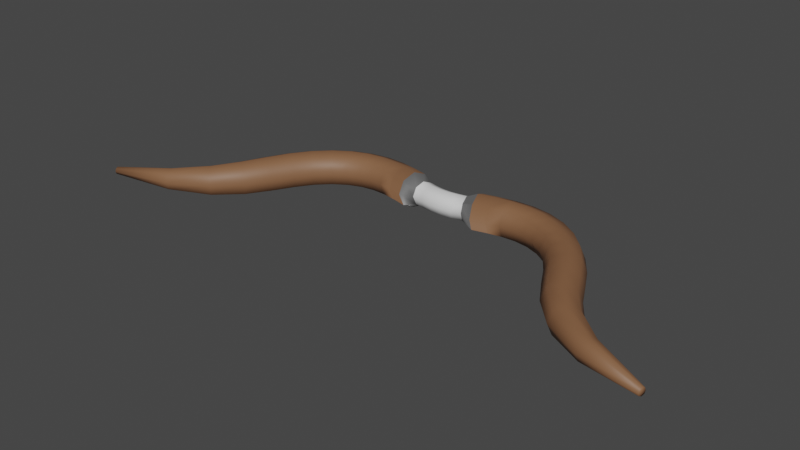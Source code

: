 # Source: bow.blend  (saved by Blender 3.0.42; exported with 4.5.12 LTS)
import bpy
from mathutils import Matrix  # noqa: F401  (used for matrix-valued properties, if any)

bpy.ops.wm.read_factory_settings(use_empty=True)
scene = bpy.context.scene
scene.name = 'Scene'

# ---- collections
col_collection = bpy.data.collections.new('Collection'); scene.collection.children.link(col_collection)

# ---- materials (node trees are filled in below, after node groups)
mat_material = bpy.data.materials.new('Material')
mat_material.alpha_threshold = 0.0
mat_material.use_transparent_shadow = False
mat_material.line_color = (0.0, 0.0, 0.0, 1.0)
mat_white = bpy.data.materials.new('white')
mat_white.use_transparent_shadow = False
mat_iron = bpy.data.materials.new('iron')
mat_iron.use_transparent_shadow = False

# ---- material node trees
mat_material.use_nodes = True; mat_material.node_tree.nodes.clear()
_N = mat_material.node_tree.nodes; _L = mat_material.node_tree.links
n0 = _N.new('ShaderNodeOutputMaterial'); n0.name = 'Material Output'; n0.location = (300, 300)
n1 = _N.new('ShaderNodeBsdfPrincipled'); n1.name = 'Principled BSDF'; n1.location = (10, 300)
n1.distribution = 'GGX'
n1.subsurface_method = 'RANDOM_WALK_SKIN'
n1.inputs[0].default_value = (0.2346, 0.1119, 0.05448, 1.0)
n1.inputs[2].default_value = 0.5545
n1.inputs[3].default_value = 1.45
n1.inputs[27].default_value = (0.0, 0.0, 0.0, 1.0)
n1.inputs[28].default_value = 1.0
_L.new(n1.outputs[0], n0.inputs[0])
n0.is_active_output = True
mat_white.use_nodes = True; mat_white.node_tree.nodes.clear()
_N = mat_white.node_tree.nodes; _L = mat_white.node_tree.links
n0 = _N.new('ShaderNodeBsdfPrincipled'); n0.name = 'Principled BSDF'; n0.location = (10, 300)
n0.distribution = 'GGX'
n0.subsurface_method = 'RANDOM_WALK_SKIN'
n0.inputs[3].default_value = 1.45
n0.inputs[27].default_value = (0.0, 0.0, 0.0, 1.0)
n0.inputs[28].default_value = 1.0
n1 = _N.new('ShaderNodeOutputMaterial'); n1.name = 'Material Output'; n1.location = (300, 300)
_L.new(n0.outputs[0], n1.inputs[0])
n1.is_active_output = True
mat_iron.use_nodes = True; mat_iron.node_tree.nodes.clear()
_N = mat_iron.node_tree.nodes; _L = mat_iron.node_tree.links
n0 = _N.new('ShaderNodeBsdfPrincipled'); n0.name = 'Principled BSDF'; n0.location = (10, 300)
n0.distribution = 'GGX'
n0.subsurface_method = 'RANDOM_WALK_SKIN'
n0.inputs[0].default_value = (0.2169, 0.2169, 0.2169, 1.0)
n0.inputs[1].default_value = 0.4773
n0.inputs[3].default_value = 1.45
n0.inputs[27].default_value = (0.0, 0.0, 0.0, 1.0)
n0.inputs[28].default_value = 1.0
n1 = _N.new('ShaderNodeOutputMaterial'); n1.name = 'Material Output'; n1.location = (300, 300)
_L.new(n0.outputs[0], n1.inputs[0])
n1.is_active_output = True

# ---- world
world_world = bpy.data.worlds.new('World'); scene.world = world_world
world_world.use_nodes = True; world_world.node_tree.nodes.clear()
_N = world_world.node_tree.nodes; _L = world_world.node_tree.links
n0 = _N.new('ShaderNodeOutputWorld'); n0.name = 'World Output'; n0.location = (300, 300)
n1 = _N.new('ShaderNodeBackground'); n1.name = 'Background'; n1.location = (10, 300)
n1.inputs[0].default_value = (0.05088, 0.05088, 0.05088, 1.0)
_L.new(n1.outputs[0], n0.inputs[0])
n0.is_active_output = True
world_world.color = (0.05088, 0.05088, 0.05088)
world_world.use_sun_shadow = False
world_world.sun_shadow_jitter_overblur = 0.0

# ---- meshes
me_nurbspath = bpy.data.meshes.new('NurbsPath')
me_nurbspath.from_pydata([(-3.232, -1.239, 0.02951), (-3.225, -1.268, 0.04173), (-3.217, -1.296, 0.02951), (-3.214, -1.308, 1.477e-08), (-3.217, -1.296, -0.02951), (-3.225, -1.268, -0.04173), (-3.232, -1.239, -0.02951), (-3.235, -1.228, -4.663e-09), (-2.643, -0.9637, 0.08604), (-2.603, -1.04, 0.1217), (-2.564, -1.116, 0.08604), (-2.547, -1.148, 3.853e-08), (-2.564, -1.116, -0.08604), (-2.603, -1.04, -0.1217), (-2.643, -0.9637, -0.08604), (-2.659, -0.932, -1.587e-08), (-2.318, -0.7002, 0.1179), (-2.238, -0.7868, 0.1667), (-2.158, -0.8734, 0.1179), (-2.125, -0.9092, 4.967e-08), (-2.158, -0.8734, -0.1179), (-2.238, -0.7868, -0.1667), (-2.318, -0.7002, -0.1179), (-2.351, -0.6644, -1.552e-08), (-2.136, -0.452, 0.1335), (-2.026, -0.5271, 0.1888), (-1.915, -0.6022, 0.1335), (-1.87, -0.6333, 6.153e-08), (-1.915, -0.6022, -0.1335), (-2.026, -0.5271, -0.1888), (-2.136, -0.452, -0.1335), (-2.182, -0.4209, -1.758e-08), (-2.009, -0.2097, 0.1396), (-1.886, -0.2768, 0.1975), (-1.764, -0.3438, 0.1396), (-1.713, -0.3716, 6.621e-08), (-1.764, -0.3438, -0.1396), (-1.886, -0.2768, -0.1975), (-2.009, -0.2097, -0.1396), (-2.059, -0.1819, -2.023e-08), (-1.884, 0.02516, 0.1413), (-1.764, -0.04881, 0.1998), (-1.643, -0.1228, 0.1413), (-1.593, -0.1534, 6.698e-08), (-1.643, -0.1228, -0.1413), (-1.764, -0.04881, -0.1998), (-1.884, 0.02516, -0.1413), (-1.934, 0.05579, -2.047e-08), (-1.735, 0.2379, 0.1414), (-1.627, 0.1467, 0.2), (-1.519, 0.05554, 0.1414), (-1.474, 0.01777, 6.706e-08), (-1.519, 0.05554, -0.1414), (-1.627, 0.1467, -0.2), (-1.735, 0.2379, -0.1414), (-1.78, 0.2757, -1.863e-08), (-1.558, 0.4128, 0.1414), (-1.469, 0.3026, 0.2), (-1.381, 0.1925, 0.1414), (-1.344, 0.1469, 6.333e-08), (-1.381, 0.1925, -0.1414), (-1.469, 0.3026, -0.2), (-1.558, 0.4128, -0.1414), (-1.595, 0.4584, -1.863e-08), (-1.361, 0.5411, 0.1414), (-1.297, 0.415, 0.2), (-1.233, 0.2889, 0.1414), (-1.206, 0.2366, 6.333e-08), (-1.233, 0.2889, -0.1414), (-1.297, 0.415, -0.2), (-1.361, 0.5411, -0.1414), (-1.387, 0.5933, -2.235e-08), (-1.153, 0.62, 0.1414), (-1.117, 0.4832, 0.2), (-1.081, 0.3463, 0.1414), (-1.066, 0.2897, 6.706e-08), (-1.081, 0.3463, -0.1414), (-1.117, 0.4832, -0.2), (-1.153, 0.62, -0.1414), (-1.168, 0.6766, -2.235e-08), (-0.9434, 0.6515, 0.1414), (-0.9357, 0.5103, 0.2), (-0.928, 0.3691, 0.1414), (-0.9248, 0.3106, 5.588e-08), (-0.928, 0.3691, -0.1414), (-0.9357, 0.5103, -0.2), (-0.9434, 0.6515, -0.1414), (-0.9466, 0.71, -2.608e-08), (-0.7415, 0.6437, 0.1414), (-0.7568, 0.5032, 0.2), (-0.7722, 0.3626, 0.1414), (-0.7785, 0.3043, 6.706e-08), (-0.7722, 0.3626, -0.1414), (-0.7568, 0.5032, -0.2), (-0.7415, 0.6437, -0.1414), (-0.7351, 0.702, -2.98e-08), (-0.553, 0.6102, 0.1414), (-0.5823, 0.4719, 0.2), (-0.6117, 0.3335, 0.1414), (-0.6238, 0.2762, 6.706e-08), (-0.6117, 0.3335, -0.1414), (-0.5823, 0.4719, -0.2), (-0.553, 0.6102, -0.1414), (-0.5409, 0.6675, -2.235e-08), (-0.3803, 0.568, 0.1414), (-0.4125, 0.4302, 0.2), (-0.4446, 0.2925, 0.1414), (-0.4579, 0.2355, 6.706e-08), (-0.4446, 0.2925, -0.1414), (-0.4125, 0.4302, -0.2), (-0.3803, 0.568, -0.1414), (-0.367, 0.625, -2.235e-08), (0.553, 0.6102, -0.1414), (0.5823, 0.4719, -0.2), (0.6117, 0.3335, -0.1414), (0.6238, 0.2762, 6.706e-08), (0.6117, 0.3335, 0.1414), (0.5823, 0.4719, 0.2), (0.5409, 0.6675, -2.608e-08), (0.553, 0.6102, 0.1414), (0.3803, 0.568, -0.1414), (0.4125, 0.4302, -0.2), (0.4446, 0.2925, -0.1414), (0.4579, 0.2355, 6.706e-08), (0.4446, 0.2925, 0.1414), (0.4125, 0.4302, 0.2), (0.367, 0.625, -2.608e-08), (0.3803, 0.568, 0.1414), (-0.3803, 0.568, -0.1414), (-0.4125, 0.4302, -0.2), (-0.4446, 0.2925, -0.1414), (-0.4579, 0.2355, 6.706e-08), (-0.4446, 0.2925, 0.1414), (-0.4125, 0.4302, 0.2), (-0.367, 0.625, -2.235e-08), (-0.3803, 0.568, 0.1414), (-0.553, 0.6102, -0.1414), (-0.5823, 0.4719, -0.2), (-0.6117, 0.3335, -0.1414), (-0.6238, 0.2762, 6.706e-08), (-0.6117, 0.3335, 0.1414), (-0.5823, 0.4719, 0.2), (-0.5409, 0.6675, -2.235e-08), (-0.553, 0.6102, 0.1414), (0.3803, 0.568, 0.1414), (0.4125, 0.4302, 0.2), (0.4446, 0.2925, 0.1414), (0.4579, 0.2355, 6.706e-08), (0.4446, 0.2925, -0.1414), (0.4125, 0.4302, -0.2), (0.3803, 0.568, -0.1414), (0.367, 0.625, -2.608e-08), (0.553, 0.6102, 0.1414), (0.5823, 0.4719, 0.2), (0.6117, 0.3335, 0.1414), (0.6238, 0.2762, 6.706e-08), (0.6117, 0.3335, -0.1414), (0.5823, 0.4719, -0.2), (0.553, 0.6102, -0.1414), (0.5409, 0.6675, -2.608e-08), (0.7415, 0.6437, 0.1414), (0.7568, 0.5032, 0.2), (0.7722, 0.3626, 0.1414), (0.7785, 0.3043, 6.333e-08), (0.7722, 0.3626, -0.1414), (0.7568, 0.5032, -0.2), (0.7415, 0.6437, -0.1414), (0.7351, 0.702, -2.98e-08), (0.9434, 0.6515, 0.1414), (0.9357, 0.5103, 0.2), (0.928, 0.3691, 0.1414), (0.9248, 0.3106, 6.333e-08), (0.928, 0.3691, -0.1414), (0.9357, 0.5103, -0.2), (0.9434, 0.6515, -0.1414), (0.9466, 0.71, -2.98e-08), (1.153, 0.62, 0.1414), (1.117, 0.4832, 0.2), (1.081, 0.3463, 0.1414), (1.066, 0.2897, 6.706e-08), (1.081, 0.3463, -0.1414), (1.117, 0.4832, -0.2), (1.153, 0.62, -0.1414), (1.168, 0.6766, -2.608e-08), (1.361, 0.5411, 0.1414), (1.297, 0.415, 0.2), (1.233, 0.2889, 0.1414), (1.206, 0.2366, 5.96e-08), (1.233, 0.2889, -0.1414), (1.297, 0.415, -0.2), (1.361, 0.5411, -0.1414), (1.387, 0.5933, -2.608e-08), (1.558, 0.4128, 0.1414), (1.469, 0.3026, 0.2), (1.381, 0.1925, 0.1414), (1.344, 0.1469, 5.96e-08), (1.381, 0.1925, -0.1414), (1.469, 0.3026, -0.2), (1.558, 0.4128, -0.1414), (1.595, 0.4584, -1.863e-08), (1.735, 0.2379, 0.1414), (1.627, 0.1467, 0.2), (1.519, 0.05554, 0.1414), (1.474, 0.01777, 5.96e-08), (1.519, 0.05554, -0.1414), (1.627, 0.1467, -0.2), (1.735, 0.2379, -0.1414), (1.78, 0.2757, -1.863e-08), (1.884, 0.02515, 0.1413), (1.764, -0.04881, 0.1998), (1.643, -0.1228, 0.1413), (1.593, -0.1534, 6.698e-08), (1.643, -0.1228, -0.1413), (1.764, -0.04881, -0.1998), (1.884, 0.02515, -0.1413), (1.934, 0.05579, -2.047e-08), (2.009, -0.2097, 0.1396), (1.886, -0.2768, 0.1975), (1.764, -0.3438, 0.1396), (1.713, -0.3716, 6.621e-08), (1.764, -0.3438, -0.1396), (1.886, -0.2768, -0.1975), (2.009, -0.2097, -0.1396), (2.059, -0.1819, -2.023e-08), (2.136, -0.452, 0.1335), (2.026, -0.5271, 0.1888), (1.915, -0.6022, 0.1335), (1.87, -0.6333, 6.329e-08), (1.915, -0.6022, -0.1335), (2.026, -0.5271, -0.1888), (2.136, -0.452, -0.1335), (2.182, -0.4209, -1.934e-08), (2.318, -0.7002, 0.1179), (2.238, -0.7868, 0.1667), (2.158, -0.8734, 0.1179), (2.125, -0.9092, 4.967e-08), (2.158, -0.8734, -0.1179), (2.238, -0.7868, -0.1667), (2.318, -0.7002, -0.1179), (2.351, -0.6644, -1.552e-08), (2.643, -0.9637, 0.08604), (2.603, -1.04, 0.1217), (2.564, -1.116, 0.08604), (2.547, -1.148, 3.853e-08), (2.564, -1.116, -0.08604), (2.603, -1.04, -0.1217), (2.643, -0.9637, -0.08604), (2.659, -0.932, -1.587e-08), (3.232, -1.239, 0.02951), (3.225, -1.268, 0.04173), (3.217, -1.296, 0.02951), (3.214, -1.308, 1.321e-08), (3.217, -1.296, -0.02951), (3.225, -1.268, -0.04173), (3.232, -1.239, -0.02951), (3.235, -1.228, -4.663e-09), (-3.225, -1.268, 2.328e-09), (3.225, -1.268, 1.863e-09), (-0.2581, 0.5135, 0.09598), (-0.2491, 0.5522, -1.228e-08), (-0.2799, 0.4201, 0.1357), (-0.3018, 0.3266, 0.09598), (-0.3108, 0.2879, 4.84e-08), (-0.3018, 0.3266, -0.09598), (-0.2799, 0.4201, -0.1357), (-0.2581, 0.5135, -0.09598), (-0.1505, 0.4896, 0.09598), (-0.1436, 0.5287, -1.228e-08), (-0.167, 0.395, 0.1357), (-0.1836, 0.3005, 0.09598), (-0.1904, 0.2613, 4.84e-08), (-0.1836, 0.3005, -0.09598), (-0.167, 0.395, -0.1357), (-0.1505, 0.4896, -0.09598), (-0.04936, 0.4764, 0.09598), (-0.04681, 0.5161, -1.481e-08), (-0.05551, 0.3806, 0.1357), (-0.06167, 0.2848, 0.09598), (-0.06422, 0.2452, 4.587e-08), (-0.06167, 0.2848, -0.09598), (-0.05551, 0.3806, -0.1357), (-0.04936, 0.4764, -0.09598), (0.04936, 0.4764, 0.09598), (0.04681, 0.5161, -1.733e-08), (0.05551, 0.3806, 0.1357), (0.06167, 0.2848, 0.09598), (0.06422, 0.2452, 4.84e-08), (0.06167, 0.2848, -0.09598), (0.05551, 0.3806, -0.1357), (0.04936, 0.4764, -0.09598), (0.1505, 0.4896, 0.09598), (0.1436, 0.5287, -1.481e-08), (0.167, 0.395, 0.1357), (0.1836, 0.3005, 0.09598), (0.1904, 0.2613, 4.84e-08), (0.1836, 0.3005, -0.09598), (0.167, 0.395, -0.1357), (0.1505, 0.4896, -0.09598), (0.2581, 0.5135, 0.09598), (0.2491, 0.5522, -1.481e-08), (0.2799, 0.4201, 0.1357), (0.3018, 0.3266, 0.09598), (0.3108, 0.2879, 4.84e-08), (0.3018, 0.3266, -0.09598), (0.2799, 0.4201, -0.1357), (0.2581, 0.5135, -0.09598), (0.553, 0.6102, -0.1414), (0.5409, 0.6675, -2.608e-08), (0.5823, 0.4719, -0.2), (0.3803, 0.568, -0.1414), (0.6117, 0.3335, -0.1414), (0.4125, 0.4302, -0.2), (0.6238, 0.2762, 6.706e-08), (0.4446, 0.2925, -0.1414), (0.6117, 0.3335, 0.1414), (0.4579, 0.2355, 6.706e-08), (0.5823, 0.4719, 0.2), (0.4446, 0.2925, 0.1414), (0.553, 0.6102, 0.1414), (0.4125, 0.4302, 0.2), (0.367, 0.625, -2.608e-08), (0.3803, 0.568, 0.1414), (-0.3803, 0.568, -0.1414), (-0.367, 0.625, -2.235e-08), (-0.4125, 0.4302, -0.2), (-0.553, 0.6102, -0.1414), (-0.4446, 0.2925, -0.1414), (-0.5823, 0.4719, -0.2), (-0.4579, 0.2355, 6.706e-08), (-0.6117, 0.3335, -0.1414), (-0.4446, 0.2925, 0.1414), (-0.6238, 0.2762, 6.706e-08), (-0.4125, 0.4302, 0.2), (-0.6117, 0.3335, 0.1414), (-0.3803, 0.568, 0.1414), (-0.5823, 0.4719, 0.2), (-0.5409, 0.6675, -2.235e-08), (-0.553, 0.6102, 0.1414), (0.553, 0.6102, -0.1414), (0.5409, 0.6675, -2.608e-08), (0.5823, 0.4719, -0.2), (0.3803, 0.568, -0.1414), (0.6117, 0.3335, -0.1414), (0.4125, 0.4302, -0.2), (0.6238, 0.2762, 6.706e-08), (0.4446, 0.2925, -0.1414), (0.6117, 0.3335, 0.1414), (0.4579, 0.2355, 6.706e-08), (0.5823, 0.4719, 0.2), (0.4446, 0.2925, 0.1414), (0.553, 0.6102, 0.1414), (0.4125, 0.4302, 0.2), (0.367, 0.625, -2.608e-08), (0.3803, 0.568, 0.1414), (-0.3803, 0.568, -0.1414), (-0.367, 0.625, -2.235e-08), (-0.4125, 0.4302, -0.2), (-0.553, 0.6102, -0.1414), (-0.4446, 0.2925, -0.1414), (-0.5823, 0.4719, -0.2), (-0.4579, 0.2355, 6.706e-08), (-0.6117, 0.3335, -0.1414), (-0.4446, 0.2925, 0.1414), (-0.6238, 0.2762, 6.706e-08), (-0.4125, 0.4302, 0.2), (-0.6117, 0.3335, 0.1414), (-0.3803, 0.568, 0.1414), (-0.5823, 0.4719, 0.2), (-0.5409, 0.6675, -2.235e-08), (-0.553, 0.6102, 0.1414), (0.3018, 0.3266, 0.09598), (0.4446, 0.2925, 0.1414), (0.2799, 0.4201, 0.1357), (0.4125, 0.4302, 0.2)], [], [(0, 8, 15, 7), (1, 9, 8, 0), (2, 10, 9, 1), (3, 11, 10, 2), (4, 12, 11, 3), (5, 13, 12, 4), (6, 14, 13, 5), (7, 15, 14, 6), (8, 16, 23, 15), (9, 17, 16, 8), (10, 18, 17, 9), (11, 19, 18, 10), (12, 20, 19, 11), (13, 21, 20, 12), (14, 22, 21, 13), (15, 23, 22, 14), (16, 24, 31, 23), (17, 25, 24, 16), (18, 26, 25, 17), (19, 27, 26, 18), (20, 28, 27, 19), (21, 29, 28, 20), (22, 30, 29, 21), (23, 31, 30, 22), (24, 32, 39, 31), (25, 33, 32, 24), (26, 34, 33, 25), (27, 35, 34, 26), (28, 36, 35, 27), (29, 37, 36, 28), (30, 38, 37, 29), (31, 39, 38, 30), (32, 40, 47, 39), (33, 41, 40, 32), (34, 42, 41, 33), (35, 43, 42, 34), (36, 44, 43, 35), (37, 45, 44, 36), (38, 46, 45, 37), (39, 47, 46, 38), (40, 48, 55, 47), (41, 49, 48, 40), (42, 50, 49, 41), (43, 51, 50, 42), (44, 52, 51, 43), (45, 53, 52, 44), (46, 54, 53, 45), (47, 55, 54, 46), (48, 56, 63, 55), (49, 57, 56, 48), (50, 58, 57, 49), (51, 59, 58, 50), (52, 60, 59, 51), (53, 61, 60, 52), (54, 62, 61, 53), (55, 63, 62, 54), (56, 64, 71, 63), (57, 65, 64, 56), (58, 66, 65, 57), (59, 67, 66, 58), (60, 68, 67, 59), (61, 69, 68, 60), (62, 70, 69, 61), (63, 71, 70, 62), (64, 72, 79, 71), (65, 73, 72, 64), (66, 74, 73, 65), (67, 75, 74, 66), (68, 76, 75, 67), (69, 77, 76, 68), (70, 78, 77, 69), (71, 79, 78, 70), (72, 80, 87, 79), (73, 81, 80, 72), (74, 82, 81, 73), (75, 83, 82, 74), (76, 84, 83, 75), (77, 85, 84, 76), (78, 86, 85, 77), (79, 87, 86, 78), (80, 88, 95, 87), (81, 89, 88, 80), (82, 90, 89, 81), (83, 91, 90, 82), (84, 92, 91, 83), (85, 93, 92, 84), (86, 94, 93, 85), (87, 95, 94, 86), (88, 96, 103, 95), (89, 97, 96, 88), (90, 98, 97, 89), (91, 99, 98, 90), (92, 100, 99, 91), (93, 101, 100, 92), (94, 102, 101, 93), (95, 103, 102, 94), (157, 156, 114, 113), (110, 109, 129, 128), (151, 144, 127, 126), (149, 150, 120, 121), (102, 103, 142, 136), (156, 155, 115, 114), (109, 108, 130, 129), (103, 96, 143, 142), (144, 145, 125, 127), (97, 98, 140, 141), (152, 159, 118, 119), (158, 157, 113, 112), (111, 110, 128, 134), (96, 97, 141, 143), (150, 151, 126, 120), (104, 111, 134, 135), (123, 122, 313, 315), (114, 115, 312, 310), (141, 140, 333, 335), (122, 121, 311, 313), (131, 132, 330, 328), (140, 139, 331, 333), (121, 120, 309, 311), (113, 114, 310, 308), (139, 138, 329, 331), (120, 126, 320, 309), (130, 131, 328, 326), (138, 137, 327, 329), (112, 113, 308, 306), (137, 136, 325, 327), (119, 118, 307, 318), (129, 130, 326, 324), (110, 111, 259, 265), (144, 151, 299, 298), (147, 146, 301, 302), (109, 110, 265, 264), (151, 150, 305, 299), (105, 106, 261, 260), (150, 149, 304, 305), (145, 300, 372, 373), (108, 109, 264, 263), (104, 105, 260, 258), (149, 148, 303, 304), (145, 144, 298, 300), (107, 108, 263, 262), (148, 147, 302, 303), (111, 104, 258, 259), (106, 107, 262, 261), (148, 149, 121, 122), (101, 102, 136, 137), (155, 154, 116, 115), (108, 107, 131, 130), (147, 148, 122, 123), (100, 101, 137, 138), (154, 153, 117, 116), (107, 106, 132, 131), (152, 160, 167, 159), (153, 161, 160, 152), (154, 162, 161, 153), (155, 163, 162, 154), (156, 164, 163, 155), (157, 165, 164, 156), (158, 166, 165, 157), (159, 167, 166, 158), (160, 168, 175, 167), (161, 169, 168, 160), (162, 170, 169, 161), (163, 171, 170, 162), (164, 172, 171, 163), (165, 173, 172, 164), (166, 174, 173, 165), (167, 175, 174, 166), (168, 176, 183, 175), (169, 177, 176, 168), (170, 178, 177, 169), (171, 179, 178, 170), (172, 180, 179, 171), (173, 181, 180, 172), (174, 182, 181, 173), (175, 183, 182, 174), (176, 184, 191, 183), (177, 185, 184, 176), (178, 186, 185, 177), (179, 187, 186, 178), (180, 188, 187, 179), (181, 189, 188, 180), (182, 190, 189, 181), (183, 191, 190, 182), (184, 192, 199, 191), (185, 193, 192, 184), (186, 194, 193, 185), (187, 195, 194, 186), (188, 196, 195, 187), (189, 197, 196, 188), (190, 198, 197, 189), (191, 199, 198, 190), (192, 200, 207, 199), (193, 201, 200, 192), (194, 202, 201, 193), (195, 203, 202, 194), (196, 204, 203, 195), (197, 205, 204, 196), (198, 206, 205, 197), (199, 207, 206, 198), (200, 208, 215, 207), (201, 209, 208, 200), (202, 210, 209, 201), (203, 211, 210, 202), (204, 212, 211, 203), (205, 213, 212, 204), (206, 214, 213, 205), (207, 215, 214, 206), (208, 216, 223, 215), (209, 217, 216, 208), (210, 218, 217, 209), (211, 219, 218, 210), (212, 220, 219, 211), (213, 221, 220, 212), (214, 222, 221, 213), (215, 223, 222, 214), (216, 224, 231, 223), (217, 225, 224, 216), (218, 226, 225, 217), (219, 227, 226, 218), (220, 228, 227, 219), (221, 229, 228, 220), (222, 230, 229, 221), (223, 231, 230, 222), (224, 232, 239, 231), (225, 233, 232, 224), (226, 234, 233, 225), (227, 235, 234, 226), (228, 236, 235, 227), (229, 237, 236, 228), (230, 238, 237, 229), (231, 239, 238, 230), (232, 240, 247, 239), (233, 241, 240, 232), (234, 242, 241, 233), (235, 243, 242, 234), (236, 244, 243, 235), (237, 245, 244, 236), (238, 246, 245, 237), (239, 247, 246, 238), (240, 248, 255, 247), (241, 249, 248, 240), (242, 250, 249, 241), (243, 251, 250, 242), (244, 252, 251, 243), (245, 253, 252, 244), (246, 254, 253, 245), (247, 255, 254, 246), (2, 256, 4, 3), (256, 6, 5, 4), (1, 0, 256, 2), (0, 7, 6, 256), (251, 252, 257, 250), (252, 253, 254, 257), (250, 257, 248, 249), (257, 254, 255, 248), (258, 266, 267, 259), (260, 268, 266, 258), (261, 269, 268, 260), (262, 270, 269, 261), (263, 271, 270, 262), (264, 272, 271, 263), (265, 273, 272, 264), (259, 267, 273, 265), (266, 274, 275, 267), (268, 276, 274, 266), (269, 277, 276, 268), (270, 278, 277, 269), (271, 279, 278, 270), (272, 280, 279, 271), (273, 281, 280, 272), (267, 275, 281, 273), (274, 282, 283, 275), (276, 284, 282, 274), (277, 285, 284, 276), (278, 286, 285, 277), (279, 287, 286, 278), (280, 288, 287, 279), (281, 289, 288, 280), (275, 283, 289, 281), (282, 290, 291, 283), (284, 292, 290, 282), (285, 293, 292, 284), (286, 294, 293, 285), (287, 295, 294, 286), (288, 296, 295, 287), (289, 297, 296, 288), (283, 291, 297, 289), (290, 298, 299, 291), (292, 300, 298, 290), (293, 301, 300, 292), (294, 302, 301, 293), (295, 303, 302, 294), (296, 304, 303, 295), (297, 305, 304, 296), (291, 299, 305, 297), (159, 158, 112, 118), (105, 104, 135, 133), (98, 99, 139, 140), (145, 146, 124, 125), (106, 105, 133, 132), (153, 152, 119, 117), (99, 100, 138, 139), (146, 147, 123, 124), (334, 323, 355, 366), (316, 318, 350, 348), (323, 322, 354, 355), (320, 321, 353, 352), (314, 316, 348, 346), (321, 319, 351, 353), (332, 334, 366, 364), (319, 317, 349, 351), (312, 314, 346, 344), (336, 337, 369, 368), (317, 315, 347, 349), (330, 332, 364, 362), (337, 335, 367, 369), (315, 313, 345, 347), (310, 312, 344, 342), (335, 333, 365, 367), (143, 141, 335, 337), (132, 133, 332, 330), (124, 123, 315, 317), (142, 143, 337, 336), (115, 116, 314, 312), (125, 124, 317, 319), (133, 135, 334, 332), (127, 125, 319, 321), (116, 117, 316, 314), (126, 127, 321, 320), (134, 128, 322, 323), (117, 119, 318, 316), (135, 134, 323, 334), (128, 129, 324, 322), (136, 142, 336, 325), (118, 112, 306, 307), (352, 339, 338, 341), (341, 338, 340, 343), (343, 340, 342, 345), (345, 342, 344, 347), (347, 344, 346, 349), (349, 346, 348, 351), (351, 348, 350, 353), (353, 350, 339, 352), (368, 355, 354, 357), (357, 354, 356, 359), (359, 356, 358, 361), (361, 358, 360, 363), (363, 360, 362, 365), (365, 362, 364, 367), (367, 364, 366, 369), (369, 366, 355, 368), (322, 324, 356, 354), (325, 336, 368, 357), (307, 306, 338, 339), (324, 326, 358, 356), (318, 307, 339, 350), (327, 325, 357, 359), (306, 308, 340, 338), (329, 327, 359, 361), (326, 328, 360, 358), (309, 320, 352, 341), (331, 329, 361, 363), (308, 310, 342, 340), (311, 309, 341, 343), (333, 331, 363, 365), (328, 330, 362, 360), (313, 311, 343, 345), (371, 373, 372, 370), (301, 146, 371, 370), (146, 145, 373, 371), (300, 301, 370, 372)])
me_nurbspath.polygons.foreach_set('use_smooth', [True] * 372)
me_nurbspath.polygons.foreach_set('material_index', [0, 0, 0, 0, 0, 0, 0, 0, 0, 0, 0, 0, 0, 0, 0, 0, 0, 0, 0, 0, 0, 0, 0, 0, 0, 0, 0, 0, 0, 0, 0, 0, 0, 0, 0, 0, 0, 0, 0, 0, 0, 0, 0, 0, 0, 0, 0, 0, 0, 0, 0, 0, 0, 0, 0, 0, 0, 0, 0, 0, 0, 0, 0, 0, 0, 0, 0, 0, 0, 0, 0, 0, 0, 0, 0, 0, 0, 0, 0, 0, 0, 0, 0, 0, 0, 0, 0, 0, 0, 0, 0, 0, 0, 0, 0, 0, 0, 0, 0, 0, 0, 0, 0, 0, 0, 0, 0, 0, 0, 0, 0, 0, 0, 0, 0, 0, 0, 0, 0, 0, 0, 0, 0, 0, 0, 0, 0, 0, 2, 2, 2, 2, 2, 2, 2, 2, 2, 2, 2, 2, 2, 2, 2, 2, 0, 0, 0, 0, 0, 0, 0, 0, 0, 0, 0, 0, 0, 0, 0, 0, 0, 0, 0, 0, 0, 0, 0, 0, 0, 0, 0, 0, 0, 0, 0, 0, 0, 0, 0, 0, 0, 0, 0, 0, 0, 0, 0, 0, 0, 0, 0, 0, 0, 0, 0, 0, 0, 0, 0, 0, 0, 0, 0, 0, 0, 0, 0, 0, 0, 0, 0, 0, 0, 0, 0, 0, 0, 0, 0, 0, 0, 0, 0, 0, 0, 0, 0, 0, 0, 0, 0, 0, 0, 0, 0, 0, 0, 0, 0, 0, 0, 0, 0, 0, 0, 0, 0, 0, 0, 0, 0, 0, 0, 0, 0, 0, 1, 1, 1, 1, 1, 1, 1, 1, 1, 1, 1, 1, 1, 1, 1, 1, 1, 1, 1, 1, 1, 1, 1, 1, 1, 1, 1, 1, 1, 1, 1, 1, 1, 1, 1, 1, 1, 1, 1, 1, 0, 0, 0, 0, 0, 0, 0, 0, 0, 0, 0, 0, 0, 0, 0, 0, 0, 0, 0, 0, 0, 0, 0, 0, 0, 0, 0, 0, 0, 0, 0, 0, 0, 0, 0, 0, 0, 0, 0, 0, 0, 0, 0, 0, 0, 0, 0, 0, 0, 0, 0, 0, 0, 0, 0, 0, 0, 0, 0, 0, 0, 0, 0, 0, 0, 0, 0, 0, 0, 0, 0, 0, 2, 2, 0, 0])
_uv = me_nurbspath.uv_layers.new(name='UVMap')
_uv.uv.foreach_set('vector', [0.0, 1.0, 0.03226, 1.0, 0.03226, 0.875, 0.0, 0.875, 0.0, 0.125, 0.03226, 0.125, 0.03226, 0.0, 0.0, 0.0, 0.0, 0.25, 0.03226, 0.25, 0.03226, 0.125, 0.0, 0.125, 0.0, 0.375, 0.03226, 0.375, 0.03226, 0.25, 0.0, 0.25, 0.0, 0.5, 0.03226, 0.5, 0.03226, 0.375, 0.0, 0.375, 0.0, 0.625, 0.03226, 0.625, 0.03226, 0.5, 0.0, 0.5, 0.0, 0.75, 0.03226, 0.75, 0.03226, 0.625, 0.0, 0.625, 0.0, 0.875, 0.03226, 0.875, 0.03226, 0.75, 0.0, 0.75, 0.03226, 1.0, 0.06452, 1.0, 0.06452, 0.875, 0.03226, 0.875, 0.03226, 0.125, 0.06452, 0.125, 0.06452, 0.0, 0.03226, 0.0, 0.03226, 0.25, 0.06452, 0.25, 0.06452, 0.125, 0.03226, 0.125, 0.03226, 0.375, 0.06452, 0.375, 0.06452, 0.25, 0.03226, 0.25, 0.03226, 0.5, 0.06452, 0.5, 0.06452, 0.375, 0.03226, 0.375, 0.03226, 0.625, 0.06452, 0.625, 0.06452, 0.5, 0.03226, 0.5, 0.03226, 0.75, 0.06452, 0.75, 0.06452, 0.625, 0.03226, 0.625, 0.03226, 0.875, 0.06452, 0.875, 0.06452, 0.75, 0.03226, 0.75, 0.06452, 1.0, 0.09677, 1.0, 0.09677, 0.875, 0.06452, 0.875, 0.06452, 0.125, 0.09677, 0.125, 0.09677, 0.0, 0.06452, 0.0, 0.06452, 0.25, 0.09677, 0.25, 0.09677, 0.125, 0.06452, 0.125, 0.06452, 0.375, 0.09677, 0.375, 0.09677, 0.25, 0.06452, 0.25, 0.06452, 0.5, 0.09677, 0.5, 0.09677, 0.375, 0.06452, 0.375, 0.06452, 0.625, 0.09677, 0.625, 0.09677, 0.5, 0.06452, 0.5, 0.06452, 0.75, 0.09677, 0.75, 0.09677, 0.625, 0.06452, 0.625, 0.06452, 0.875, 0.09677, 0.875, 0.09677, 0.75, 0.06452, 0.75, 0.09677, 1.0, 0.129, 1.0, 0.129, 0.875, 0.09677, 0.875, 0.09677, 0.125, 0.129, 0.125, 0.129, 0.0, 0.09677, 0.0, 0.09677, 0.25, 0.129, 0.25, 0.129, 0.125, 0.09677, 0.125, 0.09677, 0.375, 0.129, 0.375, 0.129, 0.25, 0.09677, 0.25, 0.09677, 0.5, 0.129, 0.5, 0.129, 0.375, 0.09677, 0.375, 0.09677, 0.625, 0.129, 0.625, 0.129, 0.5, 0.09677, 0.5, 0.09677, 0.75, 0.129, 0.75, 0.129, 0.625, 0.09677, 0.625, 0.09677, 0.875, 0.129, 0.875, 0.129, 0.75, 0.09677, 0.75, 0.129, 1.0, 0.1613, 1.0, 0.1613, 0.875, 0.129, 0.875, 0.129, 0.125, 0.1613, 0.125, 0.1613, 0.0, 0.129, 0.0, 0.129, 0.25, 0.1613, 0.25, 0.1613, 0.125, 0.129, 0.125, 0.129, 0.375, 0.1613, 0.375, 0.1613, 0.25, 0.129, 0.25, 0.129, 0.5, 0.1613, 0.5, 0.1613, 0.375, 0.129, 0.375, 0.129, 0.625, 0.1613, 0.625, 0.1613, 0.5, 0.129, 0.5, 0.129, 0.75, 0.1613, 0.75, 0.1613, 0.625, 0.129, 0.625, 0.129, 0.875, 0.1613, 0.875, 0.1613, 0.75, 0.129, 0.75, 0.1613, 1.0, 0.1935, 1.0, 0.1935, 0.875, 0.1613, 0.875, 0.1613, 0.125, 0.1935, 0.125, 0.1935, 0.0, 0.1613, 0.0, 0.1613, 0.25, 0.1935, 0.25, 0.1935, 0.125, 0.1613, 0.125, 0.1613, 0.375, 0.1935, 0.375, 0.1935, 0.25, 0.1613, 0.25, 0.1613, 0.5, 0.1935, 0.5, 0.1935, 0.375, 0.1613, 0.375, 0.1613, 0.625, 0.1935, 0.625, 0.1935, 0.5, 0.1613, 0.5, 0.1613, 0.75, 0.1935, 0.75, 0.1935, 0.625, 0.1613, 0.625, 0.1613, 0.875, 0.1935, 0.875, 0.1935, 0.75, 0.1613, 0.75, 0.1935, 1.0, 0.2258, 1.0, 0.2258, 0.875, 0.1935, 0.875, 0.1935, 0.125, 0.2258, 0.125, 0.2258, 0.0, 0.1935, 0.0, 0.1935, 0.25, 0.2258, 0.25, 0.2258, 0.125, 0.1935, 0.125, 0.1935, 0.375, 0.2258, 0.375, 0.2258, 0.25, 0.1935, 0.25, 0.1935, 0.5, 0.2258, 0.5, 0.2258, 0.375, 0.1935, 0.375, 0.1935, 0.625, 0.2258, 0.625, 0.2258, 0.5, 0.1935, 0.5, 0.1935, 0.75, 0.2258, 0.75, 0.2258, 0.625, 0.1935, 0.625, 0.1935, 0.875, 0.2258, 0.875, 0.2258, 0.75, 0.1935, 0.75, 0.2258, 1.0, 0.2581, 1.0, 0.2581, 0.875, 0.2258, 0.875, 0.2258, 0.125, 0.2581, 0.125, 0.2581, 0.0, 0.2258, 0.0, 0.2258, 0.25, 0.2581, 0.25, 0.2581, 0.125, 0.2258, 0.125, 0.2258, 0.375, 0.2581, 0.375, 0.2581, 0.25, 0.2258, 0.25, 0.2258, 0.5, 0.2581, 0.5, 0.2581, 0.375, 0.2258, 0.375, 0.2258, 0.625, 0.2581, 0.625, 0.2581, 0.5, 0.2258, 0.5, 0.2258, 0.75, 0.2581, 0.75, 0.2581, 0.625, 0.2258, 0.625, 0.2258, 0.875, 0.2581, 0.875, 0.2581, 0.75, 0.2258, 0.75, 0.2581, 1.0, 0.2903, 1.0, 0.2903, 0.875, 0.2581, 0.875, 0.2581, 0.125, 0.2903, 0.125, 0.2903, 0.0, 0.2581, 0.0, 0.2581, 0.25, 0.2903, 0.25, 0.2903, 0.125, 0.2581, 0.125, 0.2581, 0.375, 0.2903, 0.375, 0.2903, 0.25, 0.2581, 0.25, 0.2581, 0.5, 0.2903, 0.5, 0.2903, 0.375, 0.2581, 0.375, 0.2581, 0.625, 0.2903, 0.625, 0.2903, 0.5, 0.2581, 0.5, 0.2581, 0.75, 0.2903, 0.75, 0.2903, 0.625, 0.2581, 0.625, 0.2581, 0.875, 0.2903, 0.875, 0.2903, 0.75, 0.2581, 0.75, 0.2903, 1.0, 0.3226, 1.0, 0.3226, 0.875, 0.2903, 0.875, 0.2903, 0.125, 0.3226, 0.125, 0.3226, 0.0, 0.2903, 0.0, 0.2903, 0.25, 0.3226, 0.25, 0.3226, 0.125, 0.2903, 0.125, 0.2903, 0.375, 0.3226, 0.375, 0.3226, 0.25, 0.2903, 0.25, 0.2903, 0.5, 0.3226, 0.5, 0.3226, 0.375, 0.2903, 0.375, 0.2903, 0.625, 0.3226, 0.625, 0.3226, 0.5, 0.2903, 0.5, 0.2903, 0.75, 0.3226, 0.75, 0.3226, 0.625, 0.2903, 0.625, 0.2903, 0.875, 0.3226, 0.875, 0.3226, 0.75, 0.2903, 0.75, 0.3226, 1.0, 0.3548, 1.0, 0.3548, 0.875, 0.3226, 0.875, 0.3226, 0.125, 0.3548, 0.125, 0.3548, 0.0, 0.3226, 0.0, 0.3226, 0.25, 0.3548, 0.25, 0.3548, 0.125, 0.3226, 0.125, 0.3226, 0.375, 0.3548, 0.375, 0.3548, 0.25, 0.3226, 0.25, 0.3226, 0.5, 0.3548, 0.5, 0.3548, 0.375, 0.3226, 0.375, 0.3226, 0.625, 0.3548, 0.625, 0.3548, 0.5, 0.3226, 0.5, 0.3226, 0.75, 0.3548, 0.75, 0.3548, 0.625, 0.3226, 0.625, 0.3226, 0.875, 0.3548, 0.875, 0.3548, 0.75, 0.3226, 0.75, 0.3548, 1.0, 0.3871, 1.0, 0.3871, 0.875, 0.3548, 0.875, 0.3548, 0.125, 0.3871, 0.125, 0.3871, 0.0, 0.3548, 0.0, 0.3548, 0.25, 0.3871, 0.25, 0.3871, 0.125, 0.3548, 0.125, 0.3548, 0.375, 0.3871, 0.375, 0.3871, 0.25, 0.3548, 0.25, 0.3548, 0.5, 0.3871, 0.5, 0.3871, 0.375, 0.3548, 0.375, 0.3548, 0.625, 0.3871, 0.625, 0.3871, 0.5, 0.3548, 0.5, 0.3548, 0.75, 0.3871, 0.75, 0.3871, 0.625, 0.3548, 0.625, 0.3548, 0.875, 0.3871, 0.875, 0.3871, 0.75, 0.3548, 0.75, 0.6129, 0.625, 0.6129, 0.5, 0.6129, 0.5, 0.6129, 0.625, 0.4194, 0.75, 0.4194, 0.625, 0.4194, 0.625, 0.4194, 0.75, 0.5806, 0.875, 0.5806, 1.0, 0.5806, 1.0, 0.5806, 0.875, 0.5806, 0.625, 0.5806, 0.75, 0.5806, 0.75, 0.5806, 0.625, 0.3871, 0.75, 0.3871, 0.875, 0.3871, 0.875, 0.3871, 0.75, 0.6129, 0.5, 0.6129, 0.375, 0.6129, 0.375, 0.6129, 0.5, 0.4194, 0.625, 0.4194, 0.5, 0.4194, 0.5, 0.4194, 0.625, 0.3871, 0.875, 0.3871, 1.0, 0.3871, 1.0, 0.3871, 0.875, 0.5806, 0.0, 0.5806, 0.125, 0.5806, 0.125, 0.5806, 0.0, 0.3871, 0.125, 0.3871, 0.25, 0.3871, 0.25, 0.3871, 0.125, 0.6129, 1.0, 0.6129, 0.875, 0.6129, 0.875, 0.6129, 1.0, 0.6129, 0.75, 0.6129, 0.625, 0.6129, 0.625, 0.6129, 0.75, 0.4194, 0.875, 0.4194, 0.75, 0.4194, 0.75, 0.4194, 0.875, 0.3871, 0.0, 0.3871, 0.125, 0.3871, 0.125, 0.3871, 0.0, 0.5806, 0.75, 0.5806, 0.875, 0.5806, 0.875, 0.5806, 0.75, 0.4194, 1.0, 0.4194, 0.875, 0.4194, 0.875, 0.4194, 1.0, 0.5806, 0.375, 0.5806, 0.5, 0.5806, 0.5, 0.5806, 0.375, 0.6129, 0.5, 0.6129, 0.375, 0.6129, 0.375, 0.6129, 0.5, 0.3871, 0.125, 0.3871, 0.25, 0.3871, 0.25, 0.3871, 0.125, 0.5806, 0.5, 0.5806, 0.625, 0.5806, 0.625, 0.5806, 0.5, 0.4194, 0.375, 0.4194, 0.25, 0.4194, 0.25, 0.4194, 0.375, 0.3871, 0.25, 0.3871, 0.375, 0.3871, 0.375, 0.3871, 0.25, 0.5806, 0.625, 0.5806, 0.75, 0.5806, 0.75, 0.5806, 0.625, 0.6129, 0.625, 0.6129, 0.5, 0.6129, 0.5, 0.6129, 0.625, 0.3871, 0.375, 0.3871, 0.5, 0.3871, 0.5, 0.3871, 0.375, 0.5806, 0.75, 0.5806, 0.875, 0.5806, 0.875, 0.5806, 0.75, 0.4194, 0.5, 0.4194, 0.375, 0.4194, 0.375, 0.4194, 0.5, 0.3871, 0.5, 0.3871, 0.625, 0.3871, 0.625, 0.3871, 0.5, 0.6129, 0.75, 0.6129, 0.625, 0.6129, 0.625, 0.6129, 0.75, 0.3871, 0.625, 0.3871, 0.75, 0.3871, 0.75, 0.3871, 0.625, 0.6129, 1.0, 0.6129, 0.875, 0.6129, 0.875, 0.6129, 1.0, 0.4194, 0.625, 0.4194, 0.5, 0.4194, 0.5, 0.4194, 0.625, 0.4194, 0.75, 0.4194, 0.875, 0.4194, 0.875, 0.4194, 0.75, 0.5806, 1.0, 0.5806, 0.875, 0.5806, 0.875, 0.5806, 1.0, 0.5806, 0.375, 0.5806, 0.25, 0.5806, 0.25, 0.5806, 0.375, 0.4194, 0.625, 0.4194, 0.75, 0.4194, 0.75, 0.4194, 0.625, 0.5806, 0.875, 0.5806, 0.75, 0.5806, 0.75, 0.5806, 0.875, 0.4194, 0.125, 0.4194, 0.25, 0.4194, 0.25, 0.4194, 0.125, 0.5806, 0.75, 0.5806, 0.625, 0.5806, 0.625, 0.5806, 0.75, 0.5806, 0.125, 0.5806, 0.125, 0.5806, 0.125, 0.5806, 0.125, 0.4194, 0.5, 0.4194, 0.625, 0.4194, 0.625, 0.4194, 0.5, 0.4194, 0.0, 0.4194, 0.125, 0.4194, 0.125, 0.4194, 0.0, 0.5806, 0.625, 0.5806, 0.5, 0.5806, 0.5, 0.5806, 0.625, 0.5806, 0.125, 0.5806, 0.0, 0.5806, 0.0, 0.5806, 0.125, 0.4194, 0.375, 0.4194, 0.5, 0.4194, 0.5, 0.4194, 0.375, 0.5806, 0.5, 0.5806, 0.375, 0.5806, 0.375, 0.5806, 0.5, 0.4194, 0.875, 0.4194, 1.0, 0.4194, 1.0, 0.4194, 0.875, 0.4194, 0.25, 0.4194, 0.375, 0.4194, 0.375, 0.4194, 0.25, 0.5806, 0.5, 0.5806, 0.625, 0.5806, 0.625, 0.5806, 0.5, 0.3871, 0.625, 0.3871, 0.75, 0.3871, 0.75, 0.3871, 0.625, 0.6129, 0.375, 0.6129, 0.25, 0.6129, 0.25, 0.6129, 0.375, 0.4194, 0.5, 0.4194, 0.375, 0.4194, 0.375, 0.4194, 0.5, 0.5806, 0.375, 0.5806, 0.5, 0.5806, 0.5, 0.5806, 0.375, 0.3871, 0.5, 0.3871, 0.625, 0.3871, 0.625, 0.3871, 0.5, 0.6129, 0.25, 0.6129, 0.125, 0.6129, 0.125, 0.6129, 0.25, 0.4194, 0.375, 0.4194, 0.25, 0.4194, 0.25, 0.4194, 0.375, 0.6129, 1.0, 0.6452, 1.0, 0.6452, 0.875, 0.6129, 0.875, 0.6129, 0.125, 0.6452, 0.125, 0.6452, 0.0, 0.6129, 0.0, 0.6129, 0.25, 0.6452, 0.25, 0.6452, 0.125, 0.6129, 0.125, 0.6129, 0.375, 0.6452, 0.375, 0.6452, 0.25, 0.6129, 0.25, 0.6129, 0.5, 0.6452, 0.5, 0.6452, 0.375, 0.6129, 0.375, 0.6129, 0.625, 0.6452, 0.625, 0.6452, 0.5, 0.6129, 0.5, 0.6129, 0.75, 0.6452, 0.75, 0.6452, 0.625, 0.6129, 0.625, 0.6129, 0.875, 0.6452, 0.875, 0.6452, 0.75, 0.6129, 0.75, 0.6452, 1.0, 0.6774, 1.0, 0.6774, 0.875, 0.6452, 0.875, 0.6452, 0.125, 0.6774, 0.125, 0.6774, 0.0, 0.6452, 0.0, 0.6452, 0.25, 0.6774, 0.25, 0.6774, 0.125, 0.6452, 0.125, 0.6452, 0.375, 0.6774, 0.375, 0.6774, 0.25, 0.6452, 0.25, 0.6452, 0.5, 0.6774, 0.5, 0.6774, 0.375, 0.6452, 0.375, 0.6452, 0.625, 0.6774, 0.625, 0.6774, 0.5, 0.6452, 0.5, 0.6452, 0.75, 0.6774, 0.75, 0.6774, 0.625, 0.6452, 0.625, 0.6452, 0.875, 0.6774, 0.875, 0.6774, 0.75, 0.6452, 0.75, 0.6774, 1.0, 0.7097, 1.0, 0.7097, 0.875, 0.6774, 0.875, 0.6774, 0.125, 0.7097, 0.125, 0.7097, 0.0, 0.6774, 0.0, 0.6774, 0.25, 0.7097, 0.25, 0.7097, 0.125, 0.6774, 0.125, 0.6774, 0.375, 0.7097, 0.375, 0.7097, 0.25, 0.6774, 0.25, 0.6774, 0.5, 0.7097, 0.5, 0.7097, 0.375, 0.6774, 0.375, 0.6774, 0.625, 0.7097, 0.625, 0.7097, 0.5, 0.6774, 0.5, 0.6774, 0.75, 0.7097, 0.75, 0.7097, 0.625, 0.6774, 0.625, 0.6774, 0.875, 0.7097, 0.875, 0.7097, 0.75, 0.6774, 0.75, 0.7097, 1.0, 0.7419, 1.0, 0.7419, 0.875, 0.7097, 0.875, 0.7097, 0.125, 0.7419, 0.125, 0.7419, 0.0, 0.7097, 0.0, 0.7097, 0.25, 0.7419, 0.25, 0.7419, 0.125, 0.7097, 0.125, 0.7097, 0.375, 0.7419, 0.375, 0.7419, 0.25, 0.7097, 0.25, 0.7097, 0.5, 0.7419, 0.5, 0.7419, 0.375, 0.7097, 0.375, 0.7097, 0.625, 0.7419, 0.625, 0.7419, 0.5, 0.7097, 0.5, 0.7097, 0.75, 0.7419, 0.75, 0.7419, 0.625, 0.7097, 0.625, 0.7097, 0.875, 0.7419, 0.875, 0.7419, 0.75, 0.7097, 0.75, 0.7419, 1.0, 0.7742, 1.0, 0.7742, 0.875, 0.7419, 0.875, 0.7419, 0.125, 0.7742, 0.125, 0.7742, 0.0, 0.7419, 0.0, 0.7419, 0.25, 0.7742, 0.25, 0.7742, 0.125, 0.7419, 0.125, 0.7419, 0.375, 0.7742, 0.375, 0.7742, 0.25, 0.7419, 0.25, 0.7419, 0.5, 0.7742, 0.5, 0.7742, 0.375, 0.7419, 0.375, 0.7419, 0.625, 0.7742, 0.625, 0.7742, 0.5, 0.7419, 0.5, 0.7419, 0.75, 0.7742, 0.75, 0.7742, 0.625, 0.7419, 0.625, 0.7419, 0.875, 0.7742, 0.875, 0.7742, 0.75, 0.7419, 0.75, 0.7742, 1.0, 0.8065, 1.0, 0.8065, 0.875, 0.7742, 0.875, 0.7742, 0.125, 0.8065, 0.125, 0.8065, 0.0, 0.7742, 0.0, 0.7742, 0.25, 0.8065, 0.25, 0.8065, 0.125, 0.7742, 0.125, 0.7742, 0.375, 0.8065, 0.375, 0.8065, 0.25, 0.7742, 0.25, 0.7742, 0.5, 0.8065, 0.5, 0.8065, 0.375, 0.7742, 0.375, 0.7742, 0.625, 0.8065, 0.625, 0.8065, 0.5, 0.7742, 0.5, 0.7742, 0.75, 0.8065, 0.75, 0.8065, 0.625, 0.7742, 0.625, 0.7742, 0.875, 0.8065, 0.875, 0.8065, 0.75, 0.7742, 0.75, 0.8065, 1.0, 0.8387, 1.0, 0.8387, 0.875, 0.8065, 0.875, 0.8065, 0.125, 0.8387, 0.125, 0.8387, 0.0, 0.8065, 0.0, 0.8065, 0.25, 0.8387, 0.25, 0.8387, 0.125, 0.8065, 0.125, 0.8065, 0.375, 0.8387, 0.375, 0.8387, 0.25, 0.8065, 0.25, 0.8065, 0.5, 0.8387, 0.5, 0.8387, 0.375, 0.8065, 0.375, 0.8065, 0.625, 0.8387, 0.625, 0.8387, 0.5, 0.8065, 0.5, 0.8065, 0.75, 0.8387, 0.75, 0.8387, 0.625, 0.8065, 0.625, 0.8065, 0.875, 0.8387, 0.875, 0.8387, 0.75, 0.8065, 0.75, 0.8387, 1.0, 0.871, 1.0, 0.871, 0.875, 0.8387, 0.875, 0.8387, 0.125, 0.871, 0.125, 0.871, 0.0, 0.8387, 0.0, 0.8387, 0.25, 0.871, 0.25, 0.871, 0.125, 0.8387, 0.125, 0.8387, 0.375, 0.871, 0.375, 0.871, 0.25, 0.8387, 0.25, 0.8387, 0.5, 0.871, 0.5, 0.871, 0.375, 0.8387, 0.375, 0.8387, 0.625, 0.871, 0.625, 0.871, 0.5, 0.8387, 0.5, 0.8387, 0.75, 0.871, 0.75, 0.871, 0.625, 0.8387, 0.625, 0.8387, 0.875, 0.871, 0.875, 0.871, 0.75, 0.8387, 0.75, 0.871, 1.0, 0.9032, 1.0, 0.9032, 0.875, 0.871, 0.875, 0.871, 0.125, 0.9032, 0.125, 0.9032, 0.0, 0.871, 0.0, 0.871, 0.25, 0.9032, 0.25, 0.9032, 0.125, 0.871, 0.125, 0.871, 0.375, 0.9032, 0.375, 0.9032, 0.25, 0.871, 0.25, 0.871, 0.5, 0.9032, 0.5, 0.9032, 0.375, 0.871, 0.375, 0.871, 0.625, 0.9032, 0.625, 0.9032, 0.5, 0.871, 0.5, 0.871, 0.75, 0.9032, 0.75, 0.9032, 0.625, 0.871, 0.625, 0.871, 0.875, 0.9032, 0.875, 0.9032, 0.75, 0.871, 0.75, 0.9032, 1.0, 0.9355, 1.0, 0.9355, 0.875, 0.9032, 0.875, 0.9032, 0.125, 0.9355, 0.125, 0.9355, 0.0, 0.9032, 0.0, 0.9032, 0.25, 0.9355, 0.25, 0.9355, 0.125, 0.9032, 0.125, 0.9032, 0.375, 0.9355, 0.375, 0.9355, 0.25, 0.9032, 0.25, 0.9032, 0.5, 0.9355, 0.5, 0.9355, 0.375, 0.9032, 0.375, 0.9032, 0.625, 0.9355, 0.625, 0.9355, 0.5, 0.9032, 0.5, 0.9032, 0.75, 0.9355, 0.75, 0.9355, 0.625, 0.9032, 0.625, 0.9032, 0.875, 0.9355, 0.875, 0.9355, 0.75, 0.9032, 0.75, 0.9355, 1.0, 0.9677, 1.0, 0.9677, 0.875, 0.9355, 0.875, 0.9355, 0.125, 0.9677, 0.125, 0.9677, 0.0, 0.9355, 0.0, 0.9355, 0.25, 0.9677, 0.25, 0.9677, 0.125, 0.9355, 0.125, 0.9355, 0.375, 0.9677, 0.375, 0.9677, 0.25, 0.9355, 0.25, 0.9355, 0.5, 0.9677, 0.5, 0.9677, 0.375, 0.9355, 0.375, 0.9355, 0.625, 0.9677, 0.625, 0.9677, 0.5, 0.9355, 0.5, 0.9355, 0.75, 0.9677, 0.75, 0.9677, 0.625, 0.9355, 0.625, 0.9355, 0.875, 0.9677, 0.875, 0.9677, 0.75, 0.9355, 0.75, 0.9677, 1.0, 1.0, 1.0, 1.0, 0.875, 0.9677, 0.875, 0.9677, 0.125, 1.0, 0.125, 1.0, 0.0, 0.9677, 0.0, 0.9677, 0.25, 1.0, 0.25, 1.0, 0.125, 0.9677, 0.125, 0.9677, 0.375, 1.0, 0.375, 1.0, 0.25, 0.9677, 0.25, 0.9677, 0.5, 1.0, 0.5, 1.0, 0.375, 0.9677, 0.375, 0.9677, 0.625, 1.0, 0.625, 1.0, 0.5, 0.9677, 0.5, 0.9677, 0.75, 1.0, 0.75, 1.0, 0.625, 0.9677, 0.625, 0.9677, 0.875, 1.0, 0.875, 1.0, 0.75, 0.9677, 0.75, 0.0, 0.25, 0.0, 0.375, 0.0, 0.5, 0.0, 0.375, 0.0, 0.625, 0.0, 0.75, 0.0, 0.625, 0.0, 0.5, 0.0, 0.125, 0.0, 0.0, 0.0, 0.375, 0.0, 0.25, 0.0, 1.0, 0.0, 0.875, 0.0, 0.75, 0.0, 0.625, 1.0, 0.375, 1.0, 0.5, 1.0, 0.375, 1.0, 0.25, 1.0, 0.5, 1.0, 0.625, 1.0, 0.75, 1.0, 0.625, 1.0, 0.25, 1.0, 0.375, 1.0, 0.0, 1.0, 0.125, 1.0, 0.625, 1.0, 0.75, 1.0, 0.875, 1.0, 1.0, 0.4194, 1.0, 0.4516, 1.0, 0.4516, 0.875, 0.4194, 0.875, 0.4194, 0.125, 0.4516, 0.125, 0.4516, 0.0, 0.4194, 0.0, 0.4194, 0.25, 0.4516, 0.25, 0.4516, 0.125, 0.4194, 0.125, 0.4194, 0.375, 0.4516, 0.375, 0.4516, 0.25, 0.4194, 0.25, 0.4194, 0.5, 0.4516, 0.5, 0.4516, 0.375, 0.4194, 0.375, 0.4194, 0.625, 0.4516, 0.625, 0.4516, 0.5, 0.4194, 0.5, 0.4194, 0.75, 0.4516, 0.75, 0.4516, 0.625, 0.4194, 0.625, 0.4194, 0.875, 0.4516, 0.875, 0.4516, 0.75, 0.4194, 0.75, 0.4516, 1.0, 0.4839, 1.0, 0.4839, 0.875, 0.4516, 0.875, 0.4516, 0.125, 0.4839, 0.125, 0.4839, 0.0, 0.4516, 0.0, 0.4516, 0.25, 0.4839, 0.25, 0.4839, 0.125, 0.4516, 0.125, 0.4516, 0.375, 0.4839, 0.375, 0.4839, 0.25, 0.4516, 0.25, 0.4516, 0.5, 0.4839, 0.5, 0.4839, 0.375, 0.4516, 0.375, 0.4516, 0.625, 0.4839, 0.625, 0.4839, 0.5, 0.4516, 0.5, 0.4516, 0.75, 0.4839, 0.75, 0.4839, 0.625, 0.4516, 0.625, 0.4516, 0.875, 0.4839, 0.875, 0.4839, 0.75, 0.4516, 0.75, 0.4839, 1.0, 0.5161, 1.0, 0.5161, 0.875, 0.4839, 0.875, 0.4839, 0.125, 0.5161, 0.125, 0.5161, 0.0, 0.4839, 0.0, 0.4839, 0.25, 0.5161, 0.25, 0.5161, 0.125, 0.4839, 0.125, 0.4839, 0.375, 0.5161, 0.375, 0.5161, 0.25, 0.4839, 0.25, 0.4839, 0.5, 0.5161, 0.5, 0.5161, 0.375, 0.4839, 0.375, 0.4839, 0.625, 0.5161, 0.625, 0.5161, 0.5, 0.4839, 0.5, 0.4839, 0.75, 0.5161, 0.75, 0.5161, 0.625, 0.4839, 0.625, 0.4839, 0.875, 0.5161, 0.875, 0.5161, 0.75, 0.4839, 0.75, 0.5161, 1.0, 0.5484, 1.0, 0.5484, 0.875, 0.5161, 0.875, 0.5161, 0.125, 0.5484, 0.125, 0.5484, 0.0, 0.5161, 0.0, 0.5161, 0.25, 0.5484, 0.25, 0.5484, 0.125, 0.5161, 0.125, 0.5161, 0.375, 0.5484, 0.375, 0.5484, 0.25, 0.5161, 0.25, 0.5161, 0.5, 0.5484, 0.5, 0.5484, 0.375, 0.5161, 0.375, 0.5161, 0.625, 0.5484, 0.625, 0.5484, 0.5, 0.5161, 0.5, 0.5161, 0.75, 0.5484, 0.75, 0.5484, 0.625, 0.5161, 0.625, 0.5161, 0.875, 0.5484, 0.875, 0.5484, 0.75, 0.5161, 0.75, 0.5484, 1.0, 0.5806, 1.0, 0.5806, 0.875, 0.5484, 0.875, 0.5484, 0.125, 0.5806, 0.125, 0.5806, 0.0, 0.5484, 0.0, 0.5484, 0.25, 0.5806, 0.25, 0.5806, 0.125, 0.5484, 0.125, 0.5484, 0.375, 0.5806, 0.375, 0.5806, 0.25, 0.5484, 0.25, 0.5484, 0.5, 0.5806, 0.5, 0.5806, 0.375, 0.5484, 0.375, 0.5484, 0.625, 0.5806, 0.625, 0.5806, 0.5, 0.5484, 0.5, 0.5484, 0.75, 0.5806, 0.75, 0.5806, 0.625, 0.5484, 0.625, 0.5484, 0.875, 0.5806, 0.875, 0.5806, 0.75, 0.5484, 0.75, 0.6129, 0.875, 0.6129, 0.75, 0.6129, 0.75, 0.6129, 0.875, 0.4194, 0.125, 0.4194, 0.0, 0.4194, 0.0, 0.4194, 0.125, 0.3871, 0.25, 0.3871, 0.375, 0.3871, 0.375, 0.3871, 0.25, 0.5806, 0.125, 0.5806, 0.25, 0.5806, 0.25, 0.5806, 0.125, 0.4194, 0.25, 0.4194, 0.125, 0.4194, 0.125, 0.4194, 0.25, 0.6129, 0.125, 0.6129, 0.0, 0.6129, 0.0, 0.6129, 0.125, 0.3871, 0.375, 0.3871, 0.5, 0.3871, 0.5, 0.3871, 0.375, 0.5806, 0.25, 0.5806, 0.375, 0.5806, 0.375, 0.5806, 0.25, 0.4194, 1.0, 0.4194, 0.875, 0.4194, 0.875, 0.4194, 1.0, 0.6129, 0.125, 0.6129, 0.0, 0.6129, 0.0, 0.6129, 0.125, 0.4194, 0.875, 0.4194, 0.75, 0.4194, 0.75, 0.4194, 0.875, 0.5806, 0.875, 0.5806, 1.0, 0.5806, 1.0, 0.5806, 0.875, 0.6129, 0.25, 0.6129, 0.125, 0.6129, 0.125, 0.6129, 0.25, 0.5806, 0.0, 0.5806, 0.125, 0.5806, 0.125, 0.5806, 0.0, 0.4194, 0.125, 0.4194, 0.0, 0.4194, 0.0, 0.4194, 0.125, 0.5806, 0.125, 0.5806, 0.25, 0.5806, 0.25, 0.5806, 0.125, 0.6129, 0.375, 0.6129, 0.25, 0.6129, 0.25, 0.6129, 0.375, 0.3871, 0.875, 0.3871, 1.0, 0.3871, 1.0, 0.3871, 0.875, 0.5806, 0.25, 0.5806, 0.375, 0.5806, 0.375, 0.5806, 0.25, 0.4194, 0.25, 0.4194, 0.125, 0.4194, 0.125, 0.4194, 0.25, 0.3871, 0.0, 0.3871, 0.125, 0.3871, 0.125, 0.3871, 0.0, 0.5806, 0.375, 0.5806, 0.5, 0.5806, 0.5, 0.5806, 0.375, 0.6129, 0.5, 0.6129, 0.375, 0.6129, 0.375, 0.6129, 0.5, 0.3871, 0.125, 0.3871, 0.25, 0.3871, 0.25, 0.3871, 0.125, 0.3871, 0.0, 0.3871, 0.125, 0.3871, 0.125, 0.3871, 0.0, 0.4194, 0.25, 0.4194, 0.125, 0.4194, 0.125, 0.4194, 0.25, 0.5806, 0.25, 0.5806, 0.375, 0.5806, 0.375, 0.5806, 0.25, 0.3871, 0.875, 0.3871, 1.0, 0.3871, 1.0, 0.3871, 0.875, 0.6129, 0.375, 0.6129, 0.25, 0.6129, 0.25, 0.6129, 0.375, 0.5806, 0.125, 0.5806, 0.25, 0.5806, 0.25, 0.5806, 0.125, 0.4194, 0.125, 0.4194, 0.0, 0.4194, 0.0, 0.4194, 0.125, 0.5806, 0.0, 0.5806, 0.125, 0.5806, 0.125, 0.5806, 0.0, 0.6129, 0.25, 0.6129, 0.125, 0.6129, 0.125, 0.6129, 0.25, 0.5806, 0.875, 0.5806, 1.0, 0.5806, 1.0, 0.5806, 0.875, 0.4194, 0.875, 0.4194, 0.75, 0.4194, 0.75, 0.4194, 0.875, 0.6129, 0.125, 0.6129, 0.0, 0.6129, 0.0, 0.6129, 0.125, 0.4194, 1.0, 0.4194, 0.875, 0.4194, 0.875, 0.4194, 1.0, 0.4194, 0.75, 0.4194, 0.625, 0.4194, 0.625, 0.4194, 0.75, 0.3871, 0.75, 0.3871, 0.875, 0.3871, 0.875, 0.3871, 0.75, 0.6129, 0.875, 0.6129, 0.75, 0.6129, 0.75, 0.6129, 0.875, 0.5806, 0.875, 0.6129, 0.875, 0.6129, 0.75, 0.5806, 0.75, 0.5806, 0.75, 0.6129, 0.75, 0.6129, 0.625, 0.5806, 0.625, 0.5806, 0.625, 0.6129, 0.625, 0.6129, 0.5, 0.5806, 0.5, 0.5806, 0.5, 0.6129, 0.5, 0.6129, 0.375, 0.5806, 0.375, 0.5806, 0.375, 0.6129, 0.375, 0.6129, 0.25, 0.5806, 0.25, 0.5806, 0.25, 0.6129, 0.25, 0.6129, 0.125, 0.5806, 0.125, 0.5806, 0.125, 0.6129, 0.125, 0.6129, 0.0, 0.5806, 0.0, 0.5806, 1.0, 0.6129, 1.0, 0.6129, 0.875, 0.5806, 0.875, 0.3871, 0.875, 0.4194, 0.875, 0.4194, 0.75, 0.3871, 0.75, 0.3871, 0.75, 0.4194, 0.75, 0.4194, 0.625, 0.3871, 0.625, 0.3871, 0.625, 0.4194, 0.625, 0.4194, 0.5, 0.3871, 0.5, 0.3871, 0.5, 0.4194, 0.5, 0.4194, 0.375, 0.3871, 0.375, 0.3871, 0.375, 0.4194, 0.375, 0.4194, 0.25, 0.3871, 0.25, 0.3871, 0.25, 0.4194, 0.25, 0.4194, 0.125, 0.3871, 0.125, 0.3871, 0.125, 0.4194, 0.125, 0.4194, 0.0, 0.3871, 0.0, 0.3871, 1.0, 0.4194, 1.0, 0.4194, 0.875, 0.3871, 0.875, 0.4194, 0.75, 0.4194, 0.625, 0.4194, 0.625, 0.4194, 0.75, 0.3871, 0.75, 0.3871, 0.875, 0.3871, 0.875, 0.3871, 0.75, 0.6129, 0.875, 0.6129, 0.75, 0.6129, 0.75, 0.6129, 0.875, 0.4194, 0.625, 0.4194, 0.5, 0.4194, 0.5, 0.4194, 0.625, 0.6129, 1.0, 0.6129, 0.875, 0.6129, 0.875, 0.6129, 1.0, 0.3871, 0.625, 0.3871, 0.75, 0.3871, 0.75, 0.3871, 0.625, 0.6129, 0.75, 0.6129, 0.625, 0.6129, 0.625, 0.6129, 0.75, 0.3871, 0.5, 0.3871, 0.625, 0.3871, 0.625, 0.3871, 0.5, 0.4194, 0.5, 0.4194, 0.375, 0.4194, 0.375, 0.4194, 0.5, 0.5806, 0.75, 0.5806, 0.875, 0.5806, 0.875, 0.5806, 0.75, 0.3871, 0.375, 0.3871, 0.5, 0.3871, 0.5, 0.3871, 0.375, 0.6129, 0.625, 0.6129, 0.5, 0.6129, 0.5, 0.6129, 0.625, 0.5806, 0.625, 0.5806, 0.75, 0.5806, 0.75, 0.5806, 0.625, 0.3871, 0.25, 0.3871, 0.375, 0.3871, 0.375, 0.3871, 0.25, 0.4194, 0.375, 0.4194, 0.25, 0.4194, 0.25, 0.4194, 0.375, 0.5806, 0.5, 0.5806, 0.625, 0.5806, 0.625, 0.5806, 0.5, 0.5806, 0.25, 0.5806, 0.125, 0.5806, 0.125, 0.5806, 0.25, 0.5806, 0.25, 0.5806, 0.25, 0.5806, 0.25, 0.5806, 0.25, 0.5806, 0.25, 0.5806, 0.125, 0.5806, 0.125, 0.5806, 0.25, 0.5806, 0.125, 0.5806, 0.25, 0.5806, 0.25, 0.5806, 0.125])
me_nurbspath.materials.append(mat_material)
me_nurbspath.materials.append(mat_white)
me_nurbspath.materials.append(mat_iron)
me_nurbspath.use_remesh_fix_poles = True
me_nurbspath.use_remesh_preserve_attributes = False
me_nurbspath.update()

# ---- objects
ob_nurbspath = bpy.data.objects.new('NurbsPath', me_nurbspath)

# ---- transforms, parenting, visibility, modifiers, constraints
ob_nurbspath.location = (0.0, 0.0, 0.0)

# ---- collection membership
col_collection.objects.link(ob_nurbspath)

# ---- scene / render settings (as saved in the file)
scene.frame_start = 1; scene.frame_end = 250; scene.frame_set(1)
scene.render.engine = 'BLENDER_EEVEE_NEXT'
scene.cycles.sampling_pattern = 'TABULATED_SOBOL'
scene.cycles.use_light_tree = False
scene.view_settings.view_transform = 'Filmic'
bpy.context.view_layer.update()

# ---- added for rendering (the .blend has no active camera and no usable light): camera, sun
cam_auto = bpy.data.cameras.new('AutoCamera')
cam_auto.lens = 50.0
cam_auto.sensor_width = 36.0
cam_auto.clip_end = 1000.0
ob_auto_camera = bpy.data.objects.new('AutoCamera', cam_auto)
scene.collection.objects.link(ob_auto_camera)
ob_auto_camera.location = (6.2819, -7.83742, 5.02552)
ob_auto_camera.rotation_euler = (1.09748, -7.21219e-08, 0.694738)
scene.camera = ob_auto_camera
light_auto_sun = bpy.data.lights.new('AutoSun', 'SUN')
light_auto_sun.energy = 3.0
light_auto_sun.angle = 0.0523599
ob_auto_sun = bpy.data.objects.new('AutoSun', light_auto_sun)
scene.collection.objects.link(ob_auto_sun)
ob_auto_sun.rotation_euler = (0.872665, 0.174533, 0.523599)
bpy.context.view_layer.update()

